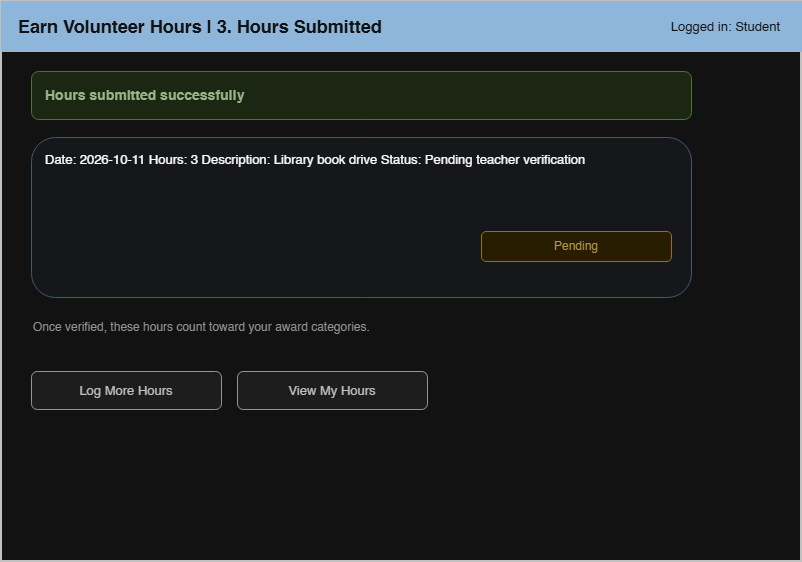

The diagram above was exported from draw.io. Its source (the exported page's mxGraphModel, read from the mxfile embedded in the PNG):
<mxGraphModel dx="1030" dy="610" grid="1" gridSize="10" guides="1" tooltips="1" connect="1" arrows="1" fold="1" page="1" pageScale="1" pageWidth="900" pageHeight="680" math="0" shadow="0">
  <root>
    <mxCell id="0" />
    <mxCell id="1" parent="0" />
    <mxCell id="c2" parent="1" style="rounded=0;whiteSpace=wrap;html=1;fillColor=#ffffff;strokeColor=#333333;strokeWidth=2;" value="" vertex="1">
      <mxGeometry height="560" width="800" x="40" y="40" as="geometry" />
    </mxCell>
    <mxCell id="c3" parent="1" style="rounded=0;whiteSpace=wrap;html=1;fillColor=#1f4e79;strokeColor=#1f4e79;fontColor=#ffffff;fontSize=18;fontStyle=1;align=left;spacingLeft=15;" value="Earn Volunteer Hours  |  3. Hours Submitted" vertex="1">
      <mxGeometry height="50" width="800" x="40" y="40" as="geometry" />
    </mxCell>
    <mxCell id="c4" parent="1" style="text;html=1;align=right;verticalAlign=middle;fontSize=13;fontColor=#ffffff;" value="Logged in: Student" vertex="1">
      <mxGeometry height="50" width="220" x="600" y="40" as="geometry" />
    </mxCell>
    <mxCell id="c5" parent="1" style="rounded=1;whiteSpace=wrap;html=1;fillColor=#e2f0d9;strokeColor=#70ad47;fontColor=#375623;fontSize=14;fontStyle=1;align=left;spacingLeft=12;" value="Hours submitted successfully" vertex="1">
      <mxGeometry height="48" width="660" x="70" y="110" as="geometry" />
    </mxCell>
    <mxCell id="c6" parent="1" style="rounded=1;whiteSpace=wrap;html=1;fillColor=#f7f9fc;strokeColor=#9db2cf;align=left;verticalAlign=top;spacingLeft=12;spacingTop=8;fontSize=13;" value="Date:  2026-10-11 Hours:  3 Description:  Library book drive  Status:  Pending teacher verification" vertex="1">
      <mxGeometry height="160" width="660" x="70" y="176" as="geometry" />
    </mxCell>
    <mxCell id="c7" parent="1" style="rounded=1;whiteSpace=wrap;html=1;fillColor=#fff2cc;strokeColor=#bf9000;fontColor=#7f6000;fontSize=12;" value="Pending" vertex="1">
      <mxGeometry height="30" width="190" x="520" y="270" as="geometry" />
    </mxCell>
    <mxCell id="c8" parent="1" style="text;html=1;align=left;verticalAlign=top;fontSize=12;fontColor=#666666;whiteSpace=wrap;" value="Once verified, these hours count toward your award categories." vertex="1">
      <mxGeometry height="40" width="660" x="70" y="352" as="geometry" />
    </mxCell>
    <mxCell id="c9" parent="1" style="rounded=1;whiteSpace=wrap;html=1;fillColor=#f2f2f2;strokeColor=#666666;fontColor=#333333;fontSize=13;" value="Log More Hours" vertex="1">
      <mxGeometry height="38" width="190" x="70" y="410" as="geometry" />
    </mxCell>
    <mxCell id="c10" parent="1" style="rounded=1;whiteSpace=wrap;html=1;fillColor=#f2f2f2;strokeColor=#666666;fontColor=#333333;fontSize=13;" value="View My Hours" vertex="1">
      <mxGeometry height="38" width="190" x="276" y="410" as="geometry" />
    </mxCell>
  </root>
</mxGraphModel>